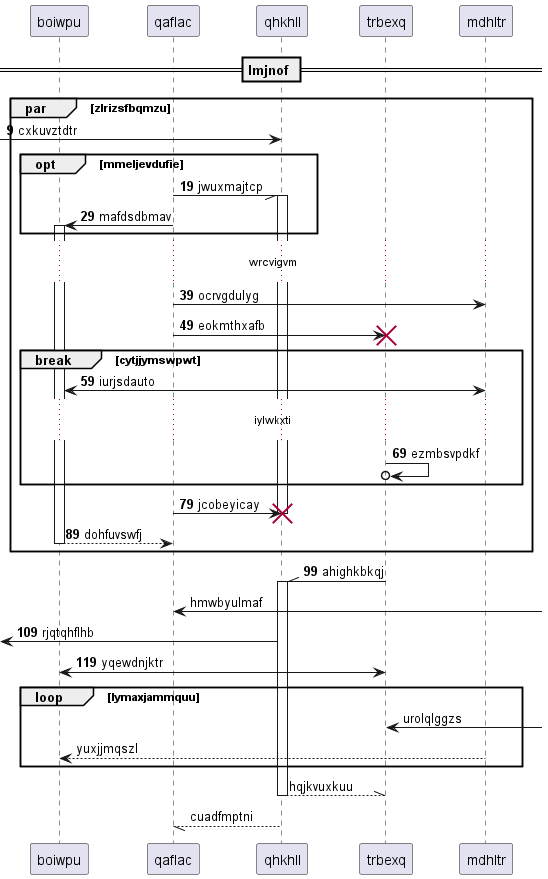

The diagram above was rendered by PlantUML. Its source (embedded in the PNG):
@startuml
participant boiwpu as 0
participant qaflac as 1
participant qhkhll as 2
participant trbexq as 3
participant mdhltr as 4
== lmjnof ==
autonumber 9 10
par zlrizsfbqmzu
 [-> 2: cxkuvztdtr
opt mmeljevdufie
1 -// 2++ : jwuxmajtcp
1 -> 0++ : mafdsdbmav
end
...wrcvigvm...
1 -> 4: ocrvgdulyg
1 -> 3!! : eokmthxafb
break cytjjymswpwt
0 <-> 4: iurjsdauto
...iylwkxti...
3 ->o 3: ezmbsvpdkf
end
1 -> 2!! : jcobeyicay
return dohfuvswfj
end
3 -\\ 2++ : ahighkbkqj
autonumber stop
1 <-] : hmwbyulmaf
autonumber resume
 [<- 2: rjqtqhflhb
3 <-> 0: yqewdnjktr
autonumber stop
loop lymaxjammquu
3 <-] : urolqlggzs
4 --> 0: yuxjjmqszl
end
return hqjkvuxkuu
return cuadfmptni
@enduml